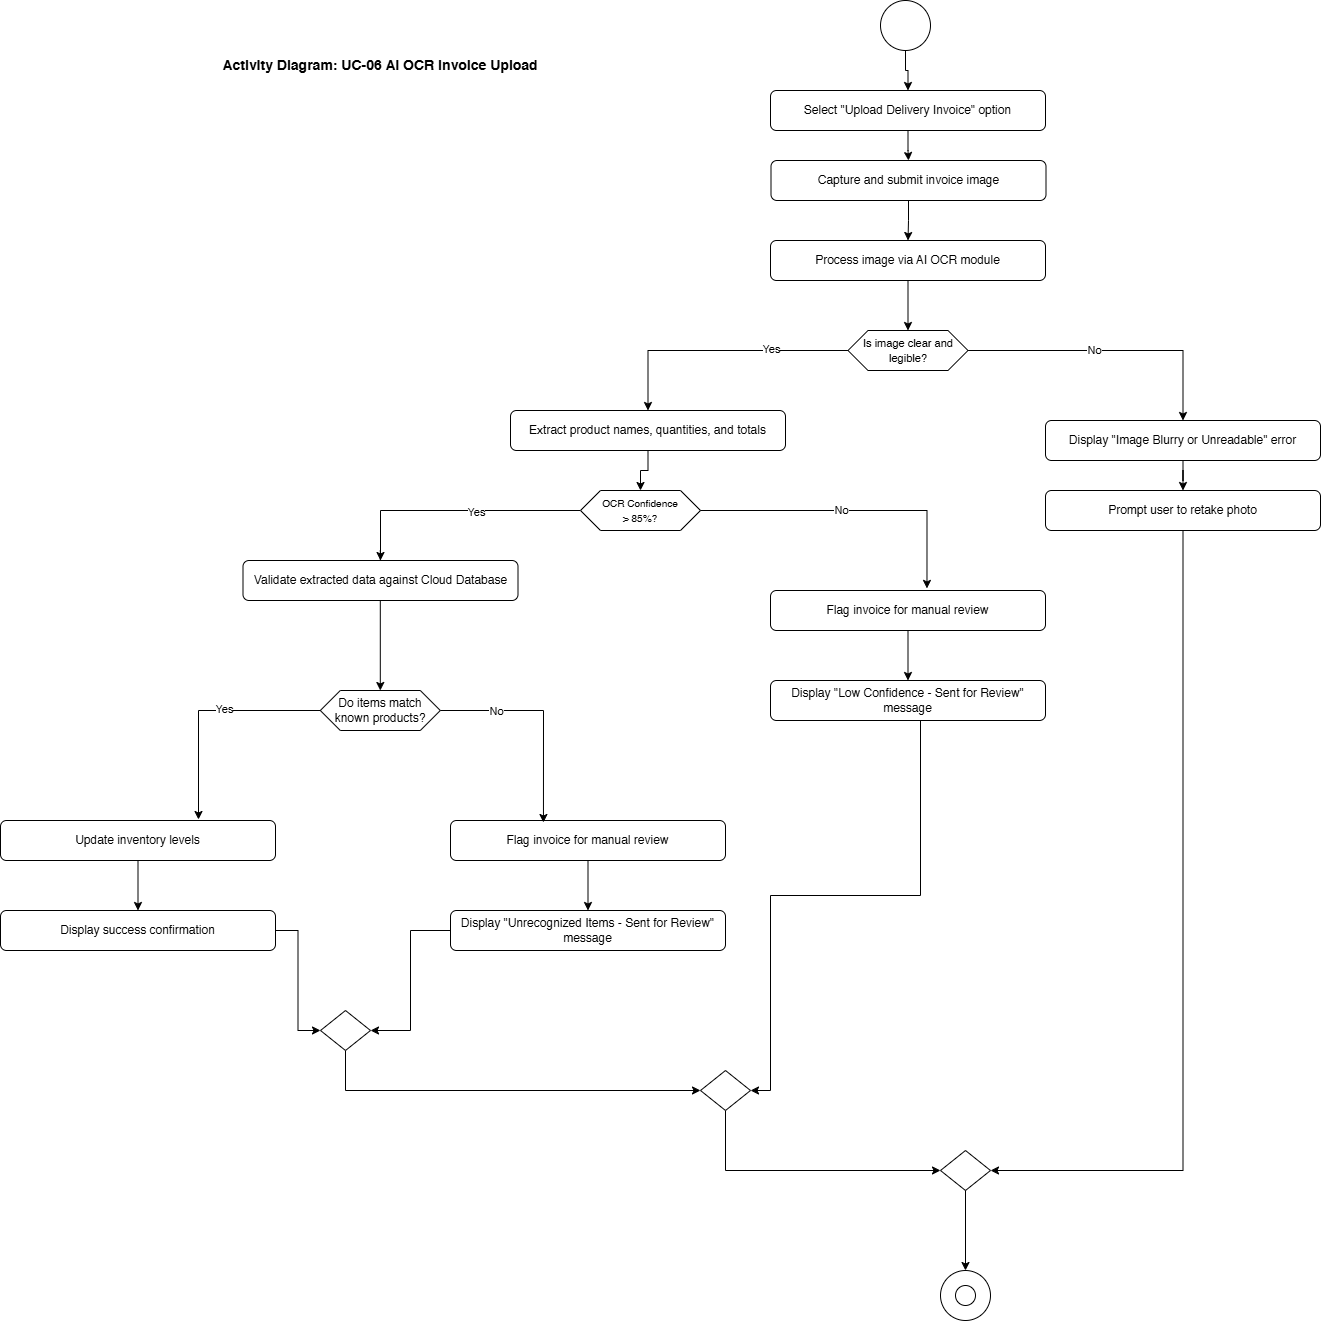

The diagram above was exported from draw.io. Its source (the exported page's mxGraphModel, read from the mxfile embedded in the PNG):
<mxGraphModel dx="2423" dy="1325" grid="1" gridSize="10" guides="1" tooltips="1" connect="1" arrows="1" fold="1" page="1" pageScale="1" pageWidth="850" pageHeight="1100" math="0" shadow="0">
  <root>
    <mxCell id="0" />
    <mxCell id="1" parent="0" />
    <mxCell id="ppKKGsaO_bHrzAJt-nRO-42" edge="1" parent="1" source="ppKKGsaO_bHrzAJt-nRO-20" style="edgeStyle=orthogonalEdgeStyle;rounded=0;orthogonalLoop=1;jettySize=auto;html=1;" target="ppKKGsaO_bHrzAJt-nRO-21" value="">
      <mxGeometry relative="1" as="geometry" />
    </mxCell>
    <mxCell id="ppKKGsaO_bHrzAJt-nRO-20" parent="1" style="ellipse;whiteSpace=wrap;html=1;aspect=fixed;fillColor=light-dark(#FFFFFF,#000000);strokeColor=light-dark(#000000,#000000);" value="" vertex="1">
      <mxGeometry height="50" width="50" x="350" y="50" as="geometry" />
    </mxCell>
    <mxCell id="ppKKGsaO_bHrzAJt-nRO-44" edge="1" parent="1" source="ppKKGsaO_bHrzAJt-nRO-21" style="edgeStyle=orthogonalEdgeStyle;rounded=0;orthogonalLoop=1;jettySize=auto;html=1;entryX=0.5;entryY=0;entryDx=0;entryDy=0;" target="ppKKGsaO_bHrzAJt-nRO-22">
      <mxGeometry relative="1" as="geometry" />
    </mxCell>
    <mxCell id="ppKKGsaO_bHrzAJt-nRO-21" parent="1" style="rounded=1;whiteSpace=wrap;html=1;" value="Select &quot;Upload Delivery Invoice&quot; option" vertex="1">
      <mxGeometry height="40" width="275" x="240" y="140" as="geometry" />
    </mxCell>
    <mxCell id="ppKKGsaO_bHrzAJt-nRO-45" edge="1" parent="1" source="ppKKGsaO_bHrzAJt-nRO-22" style="edgeStyle=orthogonalEdgeStyle;rounded=0;orthogonalLoop=1;jettySize=auto;html=1;entryX=0.5;entryY=0;entryDx=0;entryDy=0;" target="ppKKGsaO_bHrzAJt-nRO-23">
      <mxGeometry relative="1" as="geometry" />
    </mxCell>
    <mxCell id="ppKKGsaO_bHrzAJt-nRO-22" parent="1" style="rounded=1;whiteSpace=wrap;html=1;" value="Capture and submit invoice image" vertex="1">
      <mxGeometry height="40" width="275" x="240.5" y="210" as="geometry" />
    </mxCell>
    <mxCell id="ppKKGsaO_bHrzAJt-nRO-46" edge="1" parent="1" source="ppKKGsaO_bHrzAJt-nRO-23" style="edgeStyle=orthogonalEdgeStyle;rounded=0;orthogonalLoop=1;jettySize=auto;html=1;" target="ppKKGsaO_bHrzAJt-nRO-29">
      <mxGeometry relative="1" as="geometry" />
    </mxCell>
    <mxCell id="ppKKGsaO_bHrzAJt-nRO-23" parent="1" style="rounded=1;whiteSpace=wrap;html=1;" value="Process image via AI OCR module" vertex="1">
      <mxGeometry height="40" width="275" x="240" y="290" as="geometry" />
    </mxCell>
    <mxCell id="ppKKGsaO_bHrzAJt-nRO-51" edge="1" parent="1" source="ppKKGsaO_bHrzAJt-nRO-24" style="edgeStyle=orthogonalEdgeStyle;rounded=0;orthogonalLoop=1;jettySize=auto;html=1;" target="ppKKGsaO_bHrzAJt-nRO-32">
      <mxGeometry relative="1" as="geometry" />
    </mxCell>
    <mxCell id="ppKKGsaO_bHrzAJt-nRO-71" connectable="0" parent="ppKKGsaO_bHrzAJt-nRO-51" style="edgeLabel;html=1;align=center;verticalAlign=middle;resizable=0;points=[];" value="Yes" vertex="1">
      <mxGeometry relative="1" x="-0.1674" y="1" as="geometry">
        <mxPoint as="offset" />
      </mxGeometry>
    </mxCell>
    <mxCell id="ppKKGsaO_bHrzAJt-nRO-24" parent="1" style="shape=hexagon;perimeter=hexagonPerimeter2;whiteSpace=wrap;html=1;fixedSize=1;" value="&lt;font style=&quot;font-size: 10px;&quot;&gt;OCR Confidence&lt;/font&gt;&lt;div&gt;&lt;font style=&quot;font-size: 10px;&quot;&gt;&amp;gt; 85%?&lt;/font&gt;&lt;/div&gt;" vertex="1">
      <mxGeometry height="40" width="120" x="50" y="540" as="geometry" />
    </mxCell>
    <mxCell id="ppKKGsaO_bHrzAJt-nRO-50" edge="1" parent="1" source="ppKKGsaO_bHrzAJt-nRO-25" style="edgeStyle=orthogonalEdgeStyle;rounded=0;orthogonalLoop=1;jettySize=auto;html=1;" target="ppKKGsaO_bHrzAJt-nRO-24" value="">
      <mxGeometry relative="1" as="geometry" />
    </mxCell>
    <mxCell id="ppKKGsaO_bHrzAJt-nRO-25" parent="1" style="rounded=1;whiteSpace=wrap;html=1;" value="Extract product names, quantities, and totals" vertex="1">
      <mxGeometry height="40" width="275" x="-20" y="460" as="geometry" />
    </mxCell>
    <mxCell id="ppKKGsaO_bHrzAJt-nRO-49" edge="1" parent="1" source="ppKKGsaO_bHrzAJt-nRO-26" style="edgeStyle=orthogonalEdgeStyle;rounded=0;orthogonalLoop=1;jettySize=auto;html=1;" target="ppKKGsaO_bHrzAJt-nRO-28" value="">
      <mxGeometry relative="1" as="geometry" />
    </mxCell>
    <mxCell id="ppKKGsaO_bHrzAJt-nRO-26" parent="1" style="rounded=1;whiteSpace=wrap;html=1;" value="Display &quot;Image Blurry or Unreadable&quot; error" vertex="1">
      <mxGeometry height="40" width="275" x="515" y="470" as="geometry" />
    </mxCell>
    <mxCell id="ppKKGsaO_bHrzAJt-nRO-53" edge="1" parent="1" source="ppKKGsaO_bHrzAJt-nRO-27" style="edgeStyle=orthogonalEdgeStyle;rounded=0;orthogonalLoop=1;jettySize=auto;html=1;" target="ppKKGsaO_bHrzAJt-nRO-30">
      <mxGeometry relative="1" as="geometry" />
    </mxCell>
    <mxCell id="ppKKGsaO_bHrzAJt-nRO-27" parent="1" style="rounded=1;whiteSpace=wrap;html=1;" value="Flag invoice for manual review" vertex="1">
      <mxGeometry height="40" width="275" x="240" y="640" as="geometry" />
    </mxCell>
    <mxCell id="ppKKGsaO_bHrzAJt-nRO-64" edge="1" parent="1" source="ppKKGsaO_bHrzAJt-nRO-28" style="edgeStyle=orthogonalEdgeStyle;rounded=0;orthogonalLoop=1;jettySize=auto;html=1;entryX=1;entryY=0.5;entryDx=0;entryDy=0;" target="ppKKGsaO_bHrzAJt-nRO-41">
      <mxGeometry relative="1" as="geometry">
        <Array as="points">
          <mxPoint x="653" y="1220" />
        </Array>
      </mxGeometry>
    </mxCell>
    <mxCell id="ppKKGsaO_bHrzAJt-nRO-28" parent="1" style="rounded=1;whiteSpace=wrap;html=1;" value="Prompt user to retake photo" vertex="1">
      <mxGeometry height="40" width="275" x="515" y="540" as="geometry" />
    </mxCell>
    <mxCell id="ppKKGsaO_bHrzAJt-nRO-47" edge="1" parent="1" source="ppKKGsaO_bHrzAJt-nRO-29" style="edgeStyle=orthogonalEdgeStyle;rounded=0;orthogonalLoop=1;jettySize=auto;html=1;entryX=0.5;entryY=0;entryDx=0;entryDy=0;" target="ppKKGsaO_bHrzAJt-nRO-25">
      <mxGeometry relative="1" as="geometry" />
    </mxCell>
    <mxCell id="ppKKGsaO_bHrzAJt-nRO-69" connectable="0" parent="ppKKGsaO_bHrzAJt-nRO-47" style="edgeLabel;html=1;align=center;verticalAlign=middle;resizable=0;points=[];" value="Yes" vertex="1">
      <mxGeometry relative="1" x="-0.4025" y="-2" as="geometry">
        <mxPoint as="offset" />
      </mxGeometry>
    </mxCell>
    <mxCell id="ppKKGsaO_bHrzAJt-nRO-48" edge="1" parent="1" source="ppKKGsaO_bHrzAJt-nRO-29" style="edgeStyle=orthogonalEdgeStyle;rounded=0;orthogonalLoop=1;jettySize=auto;html=1;" target="ppKKGsaO_bHrzAJt-nRO-26">
      <mxGeometry relative="1" as="geometry" />
    </mxCell>
    <mxCell id="ppKKGsaO_bHrzAJt-nRO-70" connectable="0" parent="ppKKGsaO_bHrzAJt-nRO-48" style="edgeLabel;html=1;align=center;verticalAlign=middle;resizable=0;points=[];" value="No" vertex="1">
      <mxGeometry relative="1" x="-0.1153" y="1" as="geometry">
        <mxPoint as="offset" />
      </mxGeometry>
    </mxCell>
    <mxCell id="ppKKGsaO_bHrzAJt-nRO-29" parent="1" style="shape=hexagon;perimeter=hexagonPerimeter2;whiteSpace=wrap;html=1;fixedSize=1;" value="&lt;font style=&quot;font-size: 11px;&quot;&gt;Is image clear and legible?&lt;/font&gt;" vertex="1">
      <mxGeometry height="40" width="120" x="317.5" y="380" as="geometry" />
    </mxCell>
    <mxCell id="ppKKGsaO_bHrzAJt-nRO-63" edge="1" parent="1" source="ppKKGsaO_bHrzAJt-nRO-30" style="edgeStyle=orthogonalEdgeStyle;rounded=0;orthogonalLoop=1;jettySize=auto;html=1;entryX=1;entryY=0.5;entryDx=0;entryDy=0;" target="ppKKGsaO_bHrzAJt-nRO-40">
      <mxGeometry relative="1" as="geometry">
        <Array as="points">
          <mxPoint x="390" y="945" />
          <mxPoint x="240" y="945" />
          <mxPoint x="240" y="1140" />
        </Array>
      </mxGeometry>
    </mxCell>
    <mxCell id="ppKKGsaO_bHrzAJt-nRO-30" parent="1" style="rounded=1;whiteSpace=wrap;html=1;" value="Display &quot;Low Confidence - Sent for Review&quot; message" vertex="1">
      <mxGeometry height="40" width="275" x="240" y="730" as="geometry" />
    </mxCell>
    <mxCell id="ppKKGsaO_bHrzAJt-nRO-54" edge="1" parent="1" style="edgeStyle=orthogonalEdgeStyle;rounded=0;orthogonalLoop=1;jettySize=auto;html=1;entryX=0.5;entryY=0;entryDx=0;entryDy=0;" target="ppKKGsaO_bHrzAJt-nRO-37">
      <mxGeometry relative="1" as="geometry">
        <mxPoint x="-150.20000000000022" y="600" as="sourcePoint" />
        <mxPoint x="-150.20000000000022" y="650" as="targetPoint" />
      </mxGeometry>
    </mxCell>
    <mxCell id="ppKKGsaO_bHrzAJt-nRO-32" parent="1" style="rounded=1;whiteSpace=wrap;html=1;" value="Validate extracted data against Cloud Database" vertex="1">
      <mxGeometry height="40" width="275" x="-287.5" y="610" as="geometry" />
    </mxCell>
    <mxCell id="ppKKGsaO_bHrzAJt-nRO-59" edge="1" parent="1" source="ppKKGsaO_bHrzAJt-nRO-33" style="edgeStyle=orthogonalEdgeStyle;rounded=0;orthogonalLoop=1;jettySize=auto;html=1;entryX=0.5;entryY=0;entryDx=0;entryDy=0;" target="ppKKGsaO_bHrzAJt-nRO-34">
      <mxGeometry relative="1" as="geometry" />
    </mxCell>
    <mxCell id="ppKKGsaO_bHrzAJt-nRO-33" parent="1" style="rounded=1;whiteSpace=wrap;html=1;" value="Flag invoice for manual review" vertex="1">
      <mxGeometry height="40" width="275" x="-80" y="870" as="geometry" />
    </mxCell>
    <mxCell id="ppKKGsaO_bHrzAJt-nRO-61" edge="1" parent="1" source="ppKKGsaO_bHrzAJt-nRO-34" style="edgeStyle=orthogonalEdgeStyle;rounded=0;orthogonalLoop=1;jettySize=auto;html=1;entryX=1;entryY=0.5;entryDx=0;entryDy=0;" target="ppKKGsaO_bHrzAJt-nRO-39">
      <mxGeometry relative="1" as="geometry" />
    </mxCell>
    <mxCell id="ppKKGsaO_bHrzAJt-nRO-34" parent="1" style="rounded=1;whiteSpace=wrap;html=1;" value="Display &quot;Unrecognized Items - Sent for Review&quot; message" vertex="1">
      <mxGeometry height="40" width="275" x="-80" y="960" as="geometry" />
    </mxCell>
    <mxCell id="ppKKGsaO_bHrzAJt-nRO-58" edge="1" parent="1" source="ppKKGsaO_bHrzAJt-nRO-35" style="edgeStyle=orthogonalEdgeStyle;rounded=0;orthogonalLoop=1;jettySize=auto;html=1;entryX=0.5;entryY=0;entryDx=0;entryDy=0;" target="ppKKGsaO_bHrzAJt-nRO-36">
      <mxGeometry relative="1" as="geometry" />
    </mxCell>
    <mxCell id="ppKKGsaO_bHrzAJt-nRO-35" parent="1" style="rounded=1;whiteSpace=wrap;html=1;" value="Update inventory levels" vertex="1">
      <mxGeometry height="40" width="275" x="-530" y="870" as="geometry" />
    </mxCell>
    <mxCell id="ppKKGsaO_bHrzAJt-nRO-60" edge="1" parent="1" source="ppKKGsaO_bHrzAJt-nRO-36" style="edgeStyle=orthogonalEdgeStyle;rounded=0;orthogonalLoop=1;jettySize=auto;html=1;entryX=0;entryY=0.5;entryDx=0;entryDy=0;" target="ppKKGsaO_bHrzAJt-nRO-39">
      <mxGeometry relative="1" as="geometry" />
    </mxCell>
    <mxCell id="ppKKGsaO_bHrzAJt-nRO-36" parent="1" style="rounded=1;whiteSpace=wrap;html=1;" value="Display success confirmation" vertex="1">
      <mxGeometry height="40" width="275" x="-530" y="960" as="geometry" />
    </mxCell>
    <mxCell id="ppKKGsaO_bHrzAJt-nRO-37" parent="1" style="shape=hexagon;perimeter=hexagonPerimeter2;whiteSpace=wrap;html=1;fixedSize=1;" value="Do items match known products?" vertex="1">
      <mxGeometry height="40" width="120" x="-210.2" y="740" as="geometry" />
    </mxCell>
    <mxCell id="ppKKGsaO_bHrzAJt-nRO-62" edge="1" parent="1" source="ppKKGsaO_bHrzAJt-nRO-39" style="edgeStyle=orthogonalEdgeStyle;rounded=0;orthogonalLoop=1;jettySize=auto;html=1;entryX=0;entryY=0.5;entryDx=0;entryDy=0;" target="ppKKGsaO_bHrzAJt-nRO-40">
      <mxGeometry relative="1" as="geometry">
        <Array as="points">
          <mxPoint x="-185" y="1140" />
        </Array>
      </mxGeometry>
    </mxCell>
    <mxCell id="ppKKGsaO_bHrzAJt-nRO-39" parent="1" style="rhombus;whiteSpace=wrap;html=1;" value="" vertex="1">
      <mxGeometry height="40" width="50" x="-210" y="1060" as="geometry" />
    </mxCell>
    <mxCell id="ppKKGsaO_bHrzAJt-nRO-65" edge="1" parent="1" source="ppKKGsaO_bHrzAJt-nRO-40" style="edgeStyle=orthogonalEdgeStyle;rounded=0;orthogonalLoop=1;jettySize=auto;html=1;entryX=0;entryY=0.5;entryDx=0;entryDy=0;" target="ppKKGsaO_bHrzAJt-nRO-41">
      <mxGeometry relative="1" as="geometry">
        <Array as="points">
          <mxPoint x="195" y="1220" />
        </Array>
        <mxPoint x="400" y="1220" as="targetPoint" />
      </mxGeometry>
    </mxCell>
    <mxCell id="ppKKGsaO_bHrzAJt-nRO-40" parent="1" style="rhombus;whiteSpace=wrap;html=1;" value="" vertex="1">
      <mxGeometry height="40" width="50" x="170" y="1120" as="geometry" />
    </mxCell>
    <mxCell id="ppKKGsaO_bHrzAJt-nRO-68" edge="1" parent="1" source="ppKKGsaO_bHrzAJt-nRO-41" style="edgeStyle=orthogonalEdgeStyle;rounded=0;orthogonalLoop=1;jettySize=auto;html=1;" target="ppKKGsaO_bHrzAJt-nRO-66">
      <mxGeometry relative="1" as="geometry" />
    </mxCell>
    <mxCell id="ppKKGsaO_bHrzAJt-nRO-41" parent="1" style="rhombus;whiteSpace=wrap;html=1;" value="" vertex="1">
      <mxGeometry height="40" width="50" x="410" y="1200" as="geometry" />
    </mxCell>
    <mxCell id="ppKKGsaO_bHrzAJt-nRO-52" edge="1" parent="1" source="ppKKGsaO_bHrzAJt-nRO-24" style="edgeStyle=orthogonalEdgeStyle;rounded=0;orthogonalLoop=1;jettySize=auto;html=1;entryX=0.569;entryY=-0.052;entryDx=0;entryDy=0;entryPerimeter=0;" target="ppKKGsaO_bHrzAJt-nRO-27">
      <mxGeometry relative="1" as="geometry" />
    </mxCell>
    <mxCell id="ppKKGsaO_bHrzAJt-nRO-72" connectable="0" parent="ppKKGsaO_bHrzAJt-nRO-52" style="edgeLabel;html=1;align=center;verticalAlign=middle;resizable=0;points=[];" value="No" vertex="1">
      <mxGeometry relative="1" x="-0.0838" y="1" as="geometry">
        <mxPoint as="offset" />
      </mxGeometry>
    </mxCell>
    <mxCell id="ppKKGsaO_bHrzAJt-nRO-56" edge="1" parent="1" source="ppKKGsaO_bHrzAJt-nRO-37" style="edgeStyle=orthogonalEdgeStyle;rounded=0;orthogonalLoop=1;jettySize=auto;html=1;entryX=0.72;entryY=-0.025;entryDx=0;entryDy=0;entryPerimeter=0;" target="ppKKGsaO_bHrzAJt-nRO-35">
      <mxGeometry relative="1" as="geometry">
        <mxPoint x="-329.99999999999994" y="818.3199999999999" as="targetPoint" />
      </mxGeometry>
    </mxCell>
    <mxCell id="ppKKGsaO_bHrzAJt-nRO-73" connectable="0" parent="ppKKGsaO_bHrzAJt-nRO-56" style="edgeLabel;html=1;align=center;verticalAlign=middle;resizable=0;points=[];" value="Yes" vertex="1">
      <mxGeometry relative="1" x="-0.1538" y="-2" as="geometry">
        <mxPoint as="offset" />
      </mxGeometry>
    </mxCell>
    <mxCell id="ppKKGsaO_bHrzAJt-nRO-57" edge="1" parent="1" source="ppKKGsaO_bHrzAJt-nRO-37" style="edgeStyle=orthogonalEdgeStyle;rounded=0;orthogonalLoop=1;jettySize=auto;html=1;entryX=0.338;entryY=0.05;entryDx=0;entryDy=0;entryPerimeter=0;" target="ppKKGsaO_bHrzAJt-nRO-33">
      <mxGeometry relative="1" as="geometry">
        <mxPoint x="14.125000000000274" y="821.52" as="targetPoint" />
      </mxGeometry>
    </mxCell>
    <mxCell id="ppKKGsaO_bHrzAJt-nRO-74" connectable="0" parent="ppKKGsaO_bHrzAJt-nRO-57" style="edgeLabel;html=1;align=center;verticalAlign=middle;resizable=0;points=[];" value="No" vertex="1">
      <mxGeometry relative="1" x="-0.4927" as="geometry">
        <mxPoint as="offset" />
      </mxGeometry>
    </mxCell>
    <mxCell id="ppKKGsaO_bHrzAJt-nRO-66" parent="1" style="ellipse;whiteSpace=wrap;html=1;aspect=fixed;" value="" vertex="1">
      <mxGeometry height="50" width="50" x="410" y="1320" as="geometry" />
    </mxCell>
    <mxCell id="ppKKGsaO_bHrzAJt-nRO-67" parent="1" style="ellipse;whiteSpace=wrap;html=1;aspect=fixed;fillColor=light-dark(#FFFFFF,#000000);strokeColor=light-dark(#000000,#000000);" value="" vertex="1">
      <mxGeometry height="20" width="20" x="425" y="1335" as="geometry" />
    </mxCell>
    <mxCell id="ppKKGsaO_bHrzAJt-nRO-75" parent="1" style="text;html=1;whiteSpace=wrap;strokeColor=none;fillColor=none;align=center;verticalAlign=middle;rounded=0;" value="&lt;font style=&quot;font-size: 14px;&quot;&gt;&lt;b&gt;Activity Diagram: UC-06 AI OCR Invoice Upload&lt;/b&gt;&lt;/font&gt;" vertex="1">
      <mxGeometry height="30" width="400" x="-350" y="100" as="geometry" />
    </mxCell>
  </root>
</mxGraphModel>